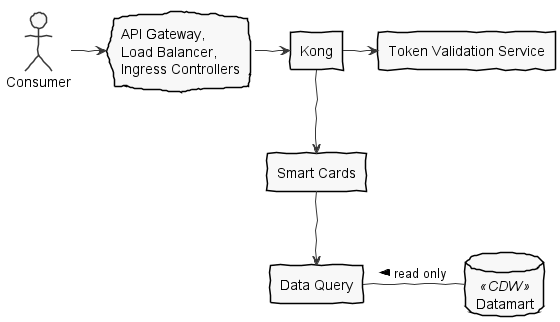

The diagram above was rendered by PlantUML. Its source (embedded in the PNG):
@startuml

skinparam {
  handwritten true
  shadowing false
  monochrome true
}

actor Consumer
cloud "API Gateway,\nLoad Balancer,\nIngress Controllers" as ALB
rectangle "Token Validation Service" as TV

rectangle Kong as LILKONG
rectangle "Smart Cards" as SC
rectangle "Data Query" as DQ
database Datamart <<CDW>> as DATAMART

Consumer -> ALB
ALB -> LILKONG
LILKONG --> SC
SC --> DQ
LILKONG -> TV
DQ - DATAMART:< read only
@enduml